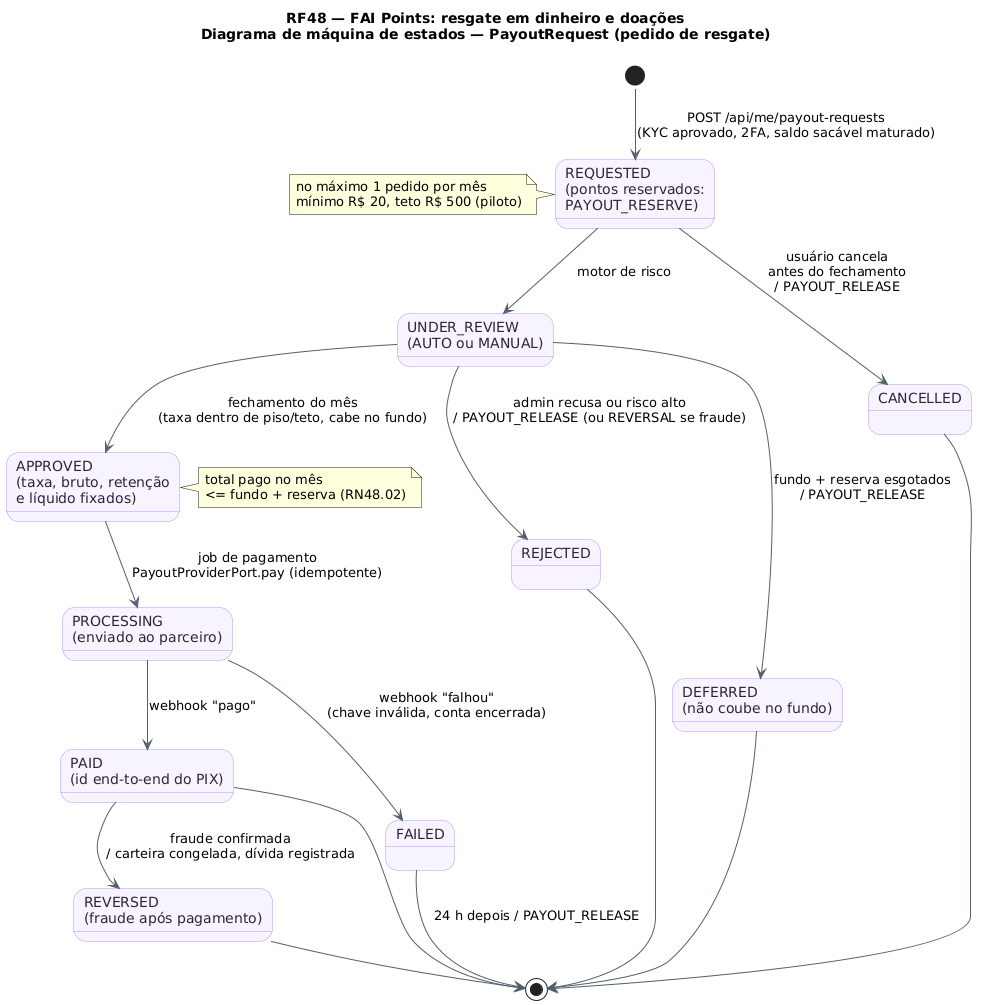

The diagram above was rendered by PlantUML. Its source (embedded in the PNG):
@startuml RF48_MaquinaDeEstados_Resgate
!pragma layout smetana
title RF48 — FAI Points: resgate em dinheiro e doações\nDiagrama de máquina de estados — PayoutRequest (pedido de resgate)
skinparam backgroundColor #FFFFFF
skinparam state {
  BackgroundColor #F8F4FF
  BorderColor #B695F5
  FontColor #2D2438
  ArrowColor #52606D
}
state "REQUESTED\n(pontos reservados:\nPAYOUT_RESERVE)" as REQ
state "UNDER_REVIEW\n(AUTO ou MANUAL)" as REV
state "APPROVED\n(taxa, bruto, retenção\ne líquido fixados)" as APR
state "PROCESSING\n(enviado ao parceiro)" as PRO
state "PAID\n(id end-to-end do PIX)" as PAID
state "REJECTED" as REJ
state "DEFERRED\n(não coube no fundo)" as DEF
state "FAILED" as FAIL
state "CANCELLED" as CAN
state "REVERSED\n(fraude após pagamento)" as REVD

[*] --> REQ : POST /api/me/payout-requests\n(KYC aprovado, 2FA, saldo sacável maturado)
REQ --> CAN : usuário cancela\nantes do fechamento\n/ PAYOUT_RELEASE
REQ --> REV : motor de risco
REV --> APR : fechamento do mês\n(taxa dentro de piso/teto, cabe no fundo)
REV --> DEF : fundo + reserva esgotados\n/ PAYOUT_RELEASE
REV --> REJ : admin recusa ou risco alto\n/ PAYOUT_RELEASE (ou REVERSAL se fraude)
APR --> PRO : job de pagamento\nPayoutProviderPort.pay (idempotente)
PRO --> PAID : webhook "pago"
PRO --> FAIL : webhook "falhou"\n(chave inválida, conta encerrada)
FAIL --> [*] : 24 h depois / PAYOUT_RELEASE
PAID --> REVD : fraude confirmada\n/ carteira congelada, dívida registrada
PAID --> [*]
REVD --> [*]
REJ --> [*]
DEF --> [*]
CAN --> [*]
note right of APR : total pago no mês\n<= fundo + reserva (RN48.02)
note left of REQ : no máximo 1 pedido por mês\nmínimo R$ 20, teto R$ 500 (piloto)
@enduml